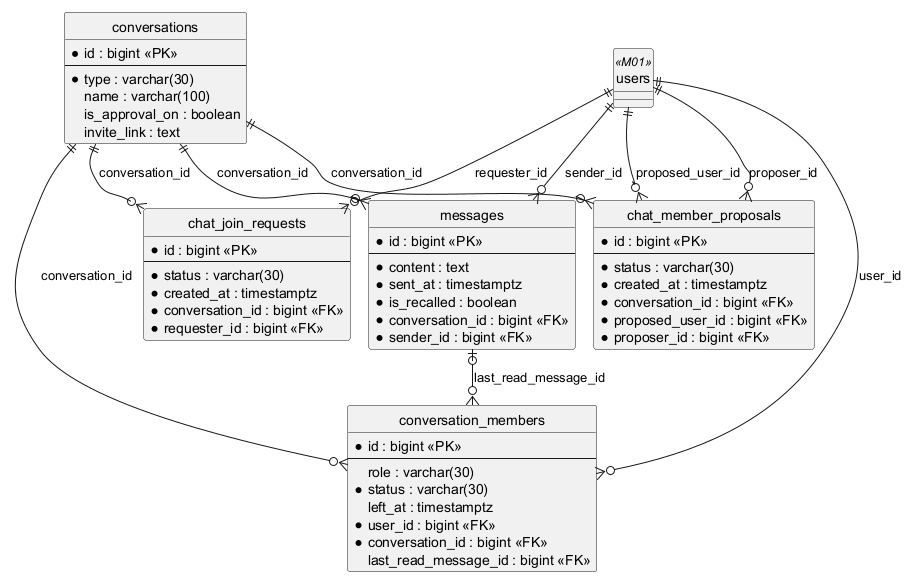

The diagram above was rendered by PlantUML. Its source (embedded in the PNG):
@startuml
!pragma layout smetana
hide circle
skinparam linetype ortho

entity conversations {
  * id : bigint <<PK>>
  --
  * type : varchar(30)
  name : varchar(100)
  is_approval_on : boolean
  invite_link : text
}
entity conversation_members {
  * id : bigint <<PK>>
  --
  role : varchar(30)
  * status : varchar(30)
  left_at : timestamptz
  * user_id : bigint <<FK>>
  * conversation_id : bigint <<FK>>
  last_read_message_id : bigint <<FK>>
}
entity messages {
  * id : bigint <<PK>>
  --
  * content : text
  * sent_at : timestamptz
  * is_recalled : boolean
  * conversation_id : bigint <<FK>>
  * sender_id : bigint <<FK>>
}
entity chat_member_proposals {
  * id : bigint <<PK>>
  --
  * status : varchar(30)
  * created_at : timestamptz
  * conversation_id : bigint <<FK>>
  * proposed_user_id : bigint <<FK>>
  * proposer_id : bigint <<FK>>
}
entity chat_join_requests {
  * id : bigint <<PK>>
  --
  * status : varchar(30)
  * created_at : timestamptz
  * conversation_id : bigint <<FK>>
  * requester_id : bigint <<FK>>
}
entity users <<M01>> {
}

users ||--o{ conversation_members : user_id
conversations ||--o{ conversation_members : conversation_id
messages |o--o{ conversation_members : last_read_message_id
conversations ||--o{ messages : conversation_id
users ||--o{ messages : sender_id
conversations ||--o{ chat_member_proposals : conversation_id
users ||--o{ chat_member_proposals : proposed_user_id
users ||--o{ chat_member_proposals : proposer_id
conversations ||--o{ chat_join_requests : conversation_id
users ||--o{ chat_join_requests : requester_id

@enduml